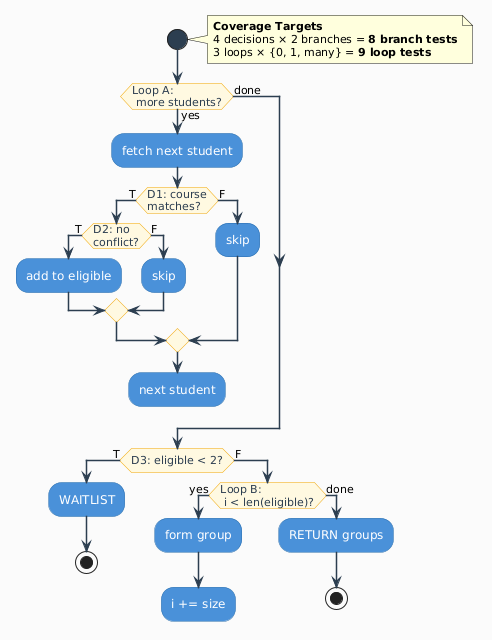

The diagram above was rendered by PlantUML. Its source (embedded in the PNG):
@startuml
skinparam backgroundColor #FAFAFA
skinparam defaultFontName Arial
skinparam ArrowColor #2C3E50
skinparam ArrowThickness 1.5
skinparam NoteFontSize 11

skinparam activity {
  BackgroundColor #4A90D9
  FontColor white
  BorderColor #2C6FAC
  DiamondBackgroundColor #FFF8E1
  DiamondFontColor #2C3E50
  DiamondBorderColor #F0A500
  StartColor #2C3E50
  EndColor #2C3E50
}

start

note right
  **Coverage Targets**
  4 decisions × 2 branches = **8 branch tests**
  3 loops × {0, 1, many} = **9 loop tests**
end note

if (Loop A:\n more students?) then (yes)
  :fetch next student;
  if (D1: course\nmatches?) then (T)
    if (D2: no\nconflict?) then (T)
      :add to eligible;
    else (F)
      :skip;
    endif
  else (F)
    :skip;
  endif
  :next student;
  detach
else (done)
endif

if (D3: eligible < 2?) then (T)
  :WAITLIST;
  stop
else (F)
  if (Loop B:\n i < len(eligible)?) then (yes)
    :form group;
    :i += size;
    detach
  else (done)
    :RETURN groups;
    stop
  endif
endif
@enduml